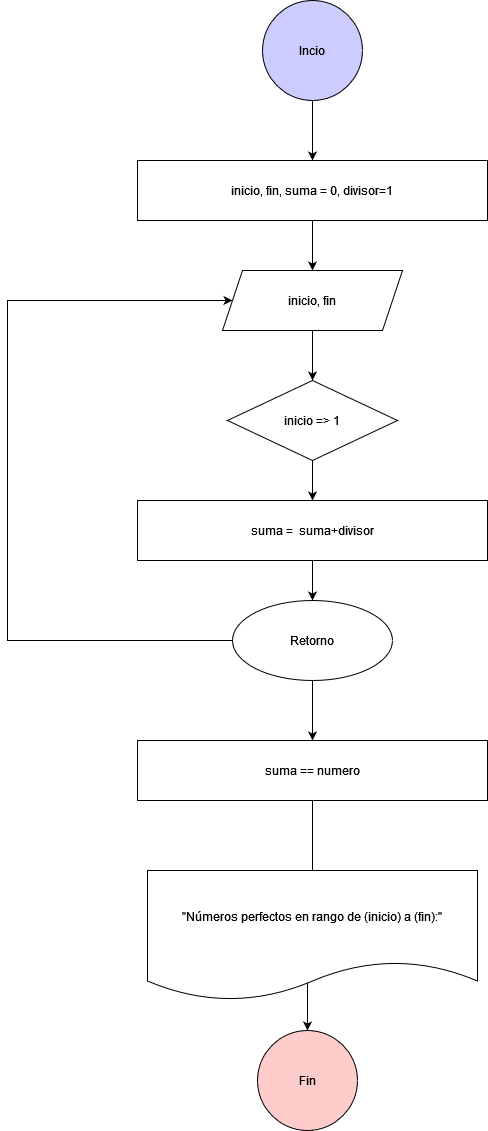

The diagram above was exported from draw.io. Its source (the exported page's mxGraphModel, read from the mxfile embedded in the PNG):
<mxGraphModel dx="810" dy="1135" grid="1" gridSize="10" guides="1" tooltips="1" connect="1" arrows="1" fold="1" page="1" pageScale="1" pageWidth="850" pageHeight="1100" math="0" shadow="0">
  <root>
    <mxCell id="0" />
    <mxCell id="1" parent="0" />
    <mxCell id="kzn9eNSxXz_N2vMZyqe5-10" style="edgeStyle=orthogonalEdgeStyle;rounded=0;orthogonalLoop=1;jettySize=auto;html=1;exitX=0.5;exitY=1;exitDx=0;exitDy=0;entryX=0.5;entryY=0;entryDx=0;entryDy=0;" parent="1" source="XC490supP4D75iOBakgo-1" target="CDcdgN45Kyl9xllUXYGb-2" edge="1">
      <mxGeometry relative="1" as="geometry" />
    </mxCell>
    <mxCell id="XC490supP4D75iOBakgo-1" value="Incio" style="ellipse;whiteSpace=wrap;html=1;aspect=fixed;fillColor=#CCCCFF;" parent="1" vertex="1">
      <mxGeometry x="375" y="90" width="100" height="100" as="geometry" />
    </mxCell>
    <mxCell id="CDcdgN45Kyl9xllUXYGb-1" value="Fin" style="ellipse;whiteSpace=wrap;html=1;aspect=fixed;fillColor=#FFCCCC;" parent="1" vertex="1">
      <mxGeometry x="370" y="1120" width="100" height="100" as="geometry" />
    </mxCell>
    <mxCell id="kzn9eNSxXz_N2vMZyqe5-11" style="edgeStyle=orthogonalEdgeStyle;rounded=0;orthogonalLoop=1;jettySize=auto;html=1;exitX=0.5;exitY=1;exitDx=0;exitDy=0;entryX=0.5;entryY=0;entryDx=0;entryDy=0;" parent="1" source="CDcdgN45Kyl9xllUXYGb-2" target="kzn9eNSxXz_N2vMZyqe5-1" edge="1">
      <mxGeometry relative="1" as="geometry" />
    </mxCell>
    <mxCell id="CDcdgN45Kyl9xllUXYGb-2" value="inicio, fin, suma = 0, divisor=1" style="rounded=0;whiteSpace=wrap;html=1;" parent="1" vertex="1">
      <mxGeometry x="250" y="250" width="350" height="60" as="geometry" />
    </mxCell>
    <mxCell id="kzn9eNSxXz_N2vMZyqe5-12" style="edgeStyle=orthogonalEdgeStyle;rounded=0;orthogonalLoop=1;jettySize=auto;html=1;exitX=0.5;exitY=1;exitDx=0;exitDy=0;entryX=0.5;entryY=0;entryDx=0;entryDy=0;" parent="1" source="kzn9eNSxXz_N2vMZyqe5-1" target="kzn9eNSxXz_N2vMZyqe5-2" edge="1">
      <mxGeometry relative="1" as="geometry" />
    </mxCell>
    <mxCell id="kzn9eNSxXz_N2vMZyqe5-1" value="inicio, fin" style="shape=parallelogram;perimeter=parallelogramPerimeter;whiteSpace=wrap;html=1;fixedSize=1;" parent="1" vertex="1">
      <mxGeometry x="335" y="360" width="180" height="60" as="geometry" />
    </mxCell>
    <mxCell id="kzn9eNSxXz_N2vMZyqe5-13" style="edgeStyle=orthogonalEdgeStyle;rounded=0;orthogonalLoop=1;jettySize=auto;html=1;exitX=0.5;exitY=1;exitDx=0;exitDy=0;entryX=0.5;entryY=0;entryDx=0;entryDy=0;" parent="1" source="kzn9eNSxXz_N2vMZyqe5-2" target="kzn9eNSxXz_N2vMZyqe5-3" edge="1">
      <mxGeometry relative="1" as="geometry" />
    </mxCell>
    <mxCell id="kzn9eNSxXz_N2vMZyqe5-2" value="inicio =&amp;gt; 1" style="rhombus;whiteSpace=wrap;html=1;" parent="1" vertex="1">
      <mxGeometry x="340" y="470" width="170" height="80" as="geometry" />
    </mxCell>
    <mxCell id="kzn9eNSxXz_N2vMZyqe5-14" style="edgeStyle=orthogonalEdgeStyle;rounded=0;orthogonalLoop=1;jettySize=auto;html=1;exitX=0.5;exitY=1;exitDx=0;exitDy=0;entryX=0.5;entryY=0;entryDx=0;entryDy=0;" parent="1" source="kzn9eNSxXz_N2vMZyqe5-3" target="kzn9eNSxXz_N2vMZyqe5-6" edge="1">
      <mxGeometry relative="1" as="geometry" />
    </mxCell>
    <mxCell id="kzn9eNSxXz_N2vMZyqe5-3" value="suma =&amp;nbsp; suma+divisor" style="rounded=0;whiteSpace=wrap;html=1;movable=1;resizable=1;rotatable=1;deletable=1;editable=1;locked=0;connectable=1;" parent="1" vertex="1">
      <mxGeometry x="250" y="590" width="350" height="60" as="geometry" />
    </mxCell>
    <mxCell id="kzn9eNSxXz_N2vMZyqe5-16" style="edgeStyle=orthogonalEdgeStyle;rounded=0;orthogonalLoop=1;jettySize=auto;html=1;exitX=0.5;exitY=1;exitDx=0;exitDy=0;entryX=0.5;entryY=0;entryDx=0;entryDy=0;" parent="1" source="kzn9eNSxXz_N2vMZyqe5-4" target="CDcdgN45Kyl9xllUXYGb-1" edge="1">
      <mxGeometry relative="1" as="geometry" />
    </mxCell>
    <mxCell id="kzn9eNSxXz_N2vMZyqe5-4" value="suma == numero" style="rounded=0;whiteSpace=wrap;html=1;movable=1;resizable=1;rotatable=1;deletable=1;editable=1;locked=0;connectable=1;" parent="1" vertex="1">
      <mxGeometry x="250" y="830" width="350" height="60" as="geometry" />
    </mxCell>
    <mxCell id="kzn9eNSxXz_N2vMZyqe5-5" value="&quot;Números perfectos en rango de (inicio) a (fin):&quot;" style="shape=document;whiteSpace=wrap;html=1;boundedLbl=1;" parent="1" vertex="1">
      <mxGeometry x="260" y="960" width="330" height="130" as="geometry" />
    </mxCell>
    <mxCell id="kzn9eNSxXz_N2vMZyqe5-9" style="edgeStyle=orthogonalEdgeStyle;rounded=0;orthogonalLoop=1;jettySize=auto;html=1;exitX=0;exitY=0.5;exitDx=0;exitDy=0;entryX=0;entryY=0.5;entryDx=0;entryDy=0;" parent="1" source="kzn9eNSxXz_N2vMZyqe5-6" target="kzn9eNSxXz_N2vMZyqe5-1" edge="1">
      <mxGeometry relative="1" as="geometry">
        <Array as="points">
          <mxPoint x="120" y="730" />
          <mxPoint x="120" y="390" />
        </Array>
      </mxGeometry>
    </mxCell>
    <mxCell id="kzn9eNSxXz_N2vMZyqe5-15" style="edgeStyle=orthogonalEdgeStyle;rounded=0;orthogonalLoop=1;jettySize=auto;html=1;exitX=0.5;exitY=1;exitDx=0;exitDy=0;entryX=0.5;entryY=0;entryDx=0;entryDy=0;" parent="1" source="kzn9eNSxXz_N2vMZyqe5-6" target="kzn9eNSxXz_N2vMZyqe5-4" edge="1">
      <mxGeometry relative="1" as="geometry" />
    </mxCell>
    <mxCell id="kzn9eNSxXz_N2vMZyqe5-6" value="Retorno" style="ellipse;whiteSpace=wrap;html=1;" parent="1" vertex="1">
      <mxGeometry x="345" y="690" width="160" height="80" as="geometry" />
    </mxCell>
  </root>
</mxGraphModel>